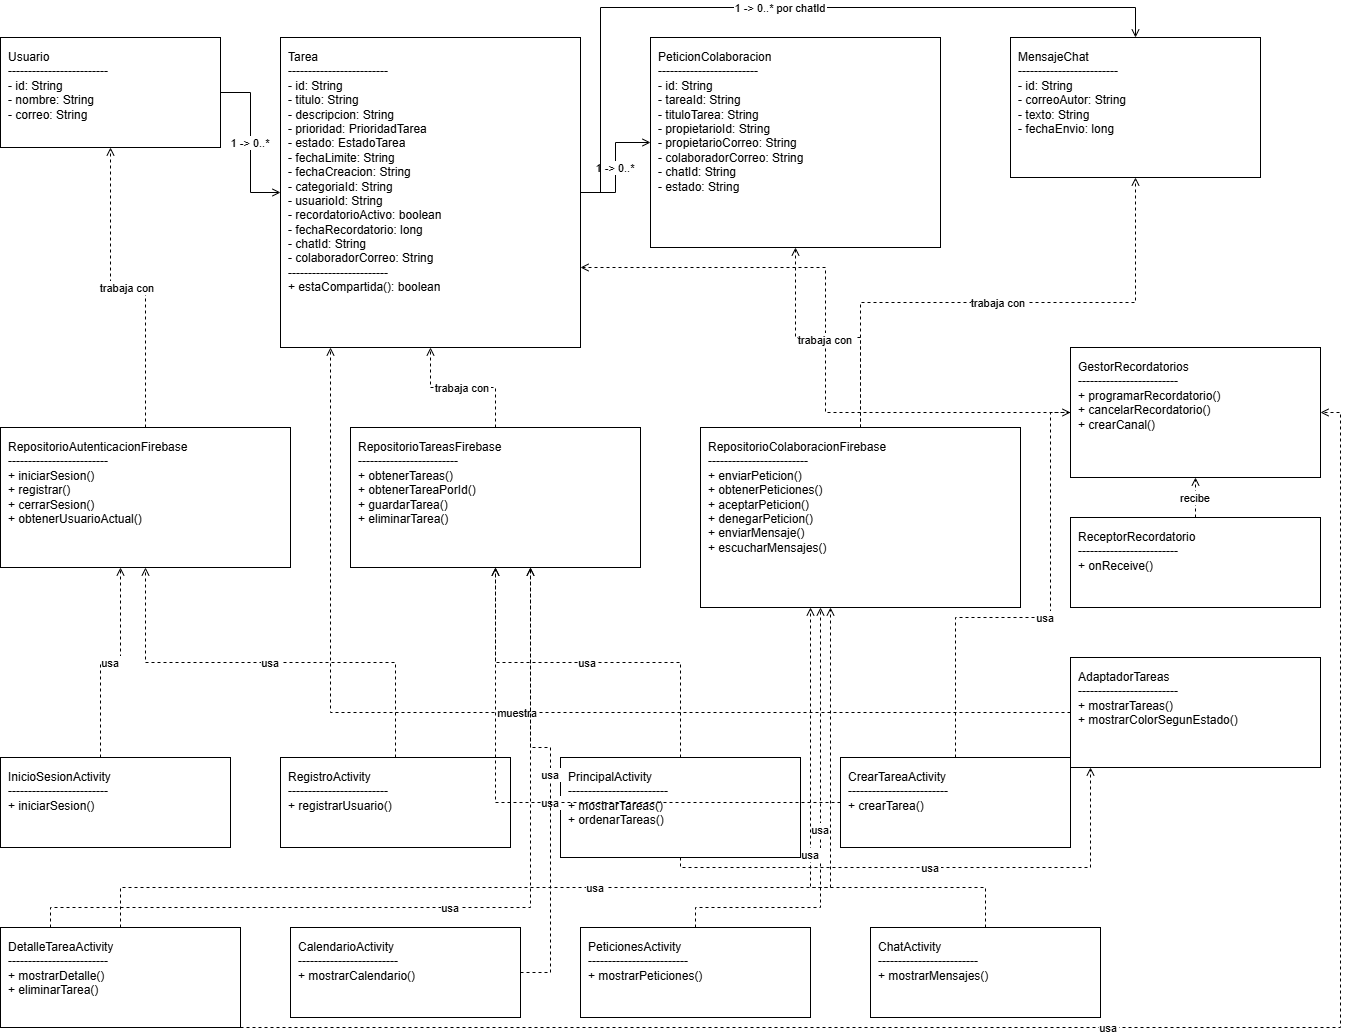

The diagram above was exported from draw.io. Its source (the exported page's mxGraphModel, read from the mxfile embedded in the PNG):
<mxGraphModel dx="1350" dy="707" grid="1" gridSize="10" guides="1" tooltips="1" connect="1" arrows="1" fold="1" page="1" pageScale="1" pageWidth="1400" pageHeight="1080" math="0" shadow="0">
  <root>
    <mxCell id="0" />
    <mxCell id="1" parent="0" />
    <mxCell id="usuario" parent="1" style="rounded=0;whiteSpace=wrap;html=0;fillColor=#ffffff;strokeColor=#000000;fontColor=#000000;align=left;verticalAlign=top;spacing=8;fontSize=12;" value="Usuario&#10;-------------------------&#10;- id: String&#10;- nombre: String&#10;- correo: String" vertex="1">
      <mxGeometry height="110" width="220" x="40" y="40" as="geometry" />
    </mxCell>
    <mxCell id="tarea" parent="1" style="rounded=0;whiteSpace=wrap;html=0;fillColor=#ffffff;strokeColor=#000000;fontColor=#000000;align=left;verticalAlign=top;spacing=8;fontSize=12;" value="Tarea&#10;-------------------------&#10;- id: String&#10;- titulo: String&#10;- descripcion: String&#10;- prioridad: PrioridadTarea&#10;- estado: EstadoTarea&#10;- fechaLimite: String&#10;- fechaCreacion: String&#10;- categoriaId: String&#10;- usuarioId: String&#10;- recordatorioActivo: boolean&#10;- fechaRecordatorio: long&#10;- chatId: String&#10;- colaboradorCorreo: String&#10;-------------------------&#10;+ estaCompartida(): boolean" vertex="1">
      <mxGeometry height="310" width="300" x="320" y="40" as="geometry" />
    </mxCell>
    <mxCell id="peticion" parent="1" style="rounded=0;whiteSpace=wrap;html=0;fillColor=#ffffff;strokeColor=#000000;fontColor=#000000;align=left;verticalAlign=top;spacing=8;fontSize=12;" value="PeticionColaboracion&#10;-------------------------&#10;- id: String&#10;- tareaId: String&#10;- tituloTarea: String&#10;- propietarioId: String&#10;- propietarioCorreo: String&#10;- colaboradorCorreo: String&#10;- chatId: String&#10;- estado: String" vertex="1">
      <mxGeometry height="210" width="290" x="690" y="40" as="geometry" />
    </mxCell>
    <mxCell id="mensaje" parent="1" style="rounded=0;whiteSpace=wrap;html=0;fillColor=#ffffff;strokeColor=#000000;fontColor=#000000;align=left;verticalAlign=top;spacing=8;fontSize=12;" value="MensajeChat&#10;-------------------------&#10;- id: String&#10;- correoAutor: String&#10;- texto: String&#10;- fechaEnvio: long" vertex="1">
      <mxGeometry height="140" width="250" x="1050" y="40" as="geometry" />
    </mxCell>
    <mxCell id="repoauth" parent="1" style="rounded=0;whiteSpace=wrap;html=0;fillColor=#ffffff;strokeColor=#000000;fontColor=#000000;align=left;verticalAlign=top;spacing=8;fontSize=12;" value="RepositorioAutenticacionFirebase&#10;-------------------------&#10;+ iniciarSesion()&#10;+ registrar()&#10;+ cerrarSesion()&#10;+ obtenerUsuarioActual()" vertex="1">
      <mxGeometry height="140" width="290" x="40" y="430" as="geometry" />
    </mxCell>
    <mxCell id="repotareas" parent="1" style="rounded=0;whiteSpace=wrap;html=0;fillColor=#ffffff;strokeColor=#000000;fontColor=#000000;align=left;verticalAlign=top;spacing=8;fontSize=12;" value="RepositorioTareasFirebase&#10;-------------------------&#10;+ obtenerTareas()&#10;+ obtenerTareaPorId()&#10;+ guardarTarea()&#10;+ eliminarTarea()" vertex="1">
      <mxGeometry height="140" width="290" x="390" y="430" as="geometry" />
    </mxCell>
    <mxCell id="repocolab" parent="1" style="rounded=0;whiteSpace=wrap;html=0;fillColor=#ffffff;strokeColor=#000000;fontColor=#000000;align=left;verticalAlign=top;spacing=8;fontSize=12;" value="RepositorioColaboracionFirebase&#10;-------------------------&#10;+ enviarPeticion()&#10;+ obtenerPeticiones()&#10;+ aceptarPeticion()&#10;+ denegarPeticion()&#10;+ enviarMensaje()&#10;+ escucharMensajes()" vertex="1">
      <mxGeometry height="180" width="320" x="740" y="430" as="geometry" />
    </mxCell>
    <mxCell id="gestor" parent="1" style="rounded=0;whiteSpace=wrap;html=0;fillColor=#ffffff;strokeColor=#000000;fontColor=#000000;align=left;verticalAlign=top;spacing=8;fontSize=12;" value="GestorRecordatorios&#10;-------------------------&#10;+ programarRecordatorio()&#10;+ cancelarRecordatorio()&#10;+ crearCanal()" vertex="1">
      <mxGeometry height="130" width="250" x="1110" y="350" as="geometry" />
    </mxCell>
    <mxCell id="receptor" parent="1" style="rounded=0;whiteSpace=wrap;html=0;fillColor=#ffffff;strokeColor=#000000;fontColor=#000000;align=left;verticalAlign=top;spacing=8;fontSize=12;" value="ReceptorRecordatorio&#10;-------------------------&#10;+ onReceive()" vertex="1">
      <mxGeometry height="90" width="250" x="1110" y="520" as="geometry" />
    </mxCell>
    <mxCell id="adaptador" parent="1" style="rounded=0;whiteSpace=wrap;html=0;fillColor=#ffffff;strokeColor=#000000;fontColor=#000000;align=left;verticalAlign=top;spacing=8;fontSize=12;" value="AdaptadorTareas&#10;-------------------------&#10;+ mostrarTareas()&#10;+ mostrarColorSegunEstado()" vertex="1">
      <mxGeometry height="110" width="250" x="1110" y="660" as="geometry" />
    </mxCell>
    <mxCell id="inicio" parent="1" style="rounded=0;whiteSpace=wrap;html=0;fillColor=#ffffff;strokeColor=#000000;fontColor=#000000;align=left;verticalAlign=top;spacing=8;fontSize=12;" value="InicioSesionActivity&#10;-------------------------&#10;+ iniciarSesion()" vertex="1">
      <mxGeometry height="90" width="230" x="40" y="760" as="geometry" />
    </mxCell>
    <mxCell id="registro" parent="1" style="rounded=0;whiteSpace=wrap;html=0;fillColor=#ffffff;strokeColor=#000000;fontColor=#000000;align=left;verticalAlign=top;spacing=8;fontSize=12;" value="RegistroActivity&#10;-------------------------&#10;+ registrarUsuario()" vertex="1">
      <mxGeometry height="90" width="230" x="320" y="760" as="geometry" />
    </mxCell>
    <mxCell id="principal" parent="1" style="rounded=0;whiteSpace=wrap;html=0;fillColor=#ffffff;strokeColor=#000000;fontColor=#000000;align=left;verticalAlign=top;spacing=8;fontSize=12;" value="PrincipalActivity&#10;-------------------------&#10;+ mostrarTareas()&#10;+ ordenarTareas()" vertex="1">
      <mxGeometry height="100" width="240" x="600" y="760" as="geometry" />
    </mxCell>
    <mxCell id="crearact" parent="1" style="rounded=0;whiteSpace=wrap;html=0;fillColor=#ffffff;strokeColor=#000000;fontColor=#000000;align=left;verticalAlign=top;spacing=8;fontSize=12;" value="CrearTareaActivity&#10;-------------------------&#10;+ crearTarea()" vertex="1">
      <mxGeometry height="90" width="230" x="880" y="760" as="geometry" />
    </mxCell>
    <mxCell id="detalleact" parent="1" style="rounded=0;whiteSpace=wrap;html=0;fillColor=#ffffff;strokeColor=#000000;fontColor=#000000;align=left;verticalAlign=top;spacing=8;fontSize=12;" value="DetalleTareaActivity&#10;-------------------------&#10;+ mostrarDetalle()&#10;+ eliminarTarea()" vertex="1">
      <mxGeometry height="100" width="240" x="40" y="930" as="geometry" />
    </mxCell>
    <mxCell id="calendarioact" parent="1" style="rounded=0;whiteSpace=wrap;html=0;fillColor=#ffffff;strokeColor=#000000;fontColor=#000000;align=left;verticalAlign=top;spacing=8;fontSize=12;" value="CalendarioActivity&#10;-------------------------&#10;+ mostrarCalendario()" vertex="1">
      <mxGeometry height="90" width="230" x="330" y="930" as="geometry" />
    </mxCell>
    <mxCell id="peticionesact" parent="1" style="rounded=0;whiteSpace=wrap;html=0;fillColor=#ffffff;strokeColor=#000000;fontColor=#000000;align=left;verticalAlign=top;spacing=8;fontSize=12;" value="PeticionesActivity&#10;-------------------------&#10;+ mostrarPeticiones()" vertex="1">
      <mxGeometry height="90" width="230" x="620" y="930" as="geometry" />
    </mxCell>
    <mxCell id="chatact" parent="1" style="rounded=0;whiteSpace=wrap;html=0;fillColor=#ffffff;strokeColor=#000000;fontColor=#000000;align=left;verticalAlign=top;spacing=8;fontSize=12;" value="ChatActivity&#10;-------------------------&#10;+ mostrarMensajes()" vertex="1">
      <mxGeometry height="90" width="230" x="910" y="930" as="geometry" />
    </mxCell>
    <mxCell id="e1" edge="1" parent="1" source="usuario" style="endArrow=open;html=0;rounded=0;strokeColor=#000000;fontColor=#000000;edgeStyle=orthogonalEdgeStyle;orthogonalLoop=1;jettySize=auto;" target="tarea" value="1 -&gt; 0..*">
      <mxGeometry relative="1" as="geometry" />
    </mxCell>
    <mxCell id="e2" edge="1" parent="1" source="tarea" style="endArrow=open;html=0;rounded=0;strokeColor=#000000;fontColor=#000000;edgeStyle=orthogonalEdgeStyle;orthogonalLoop=1;jettySize=auto;" target="peticion" value="1 -&gt; 0..*">
      <mxGeometry relative="1" as="geometry" />
    </mxCell>
    <mxCell id="e3" edge="1" parent="1" source="tarea" style="endArrow=open;html=0;rounded=0;strokeColor=#000000;fontColor=#000000;edgeStyle=orthogonalEdgeStyle;orthogonalLoop=1;jettySize=auto;" target="mensaje" value="1 -&gt; 0..* por chatId">
      <mxGeometry relative="1" as="geometry">
        <Array as="points">
          <mxPoint x="640" y="195" />
          <mxPoint x="640" y="10" />
          <mxPoint x="1175" y="10" />
        </Array>
      </mxGeometry>
    </mxCell>
    <mxCell id="e4" edge="1" parent="1" source="repoauth" style="endArrow=open;html=0;rounded=0;strokeColor=#000000;fontColor=#000000;edgeStyle=orthogonalEdgeStyle;orthogonalLoop=1;jettySize=auto;dashed=1;" target="usuario" value="trabaja con">
      <mxGeometry relative="1" as="geometry" />
    </mxCell>
    <mxCell id="e5" edge="1" parent="1" source="repotareas" style="endArrow=open;html=0;rounded=0;strokeColor=#000000;fontColor=#000000;edgeStyle=orthogonalEdgeStyle;orthogonalLoop=1;jettySize=auto;dashed=1;" target="tarea" value="trabaja con">
      <mxGeometry relative="1" as="geometry" />
    </mxCell>
    <mxCell id="e6" edge="1" parent="1" source="repocolab" style="endArrow=open;html=0;rounded=0;strokeColor=#000000;fontColor=#000000;edgeStyle=orthogonalEdgeStyle;orthogonalLoop=1;jettySize=auto;dashed=1;" target="peticion" value="trabaja con">
      <mxGeometry relative="1" as="geometry" />
    </mxCell>
    <mxCell id="e7" edge="1" parent="1" source="repocolab" style="endArrow=open;html=0;rounded=0;strokeColor=#000000;fontColor=#000000;edgeStyle=orthogonalEdgeStyle;orthogonalLoop=1;jettySize=auto;dashed=1;" target="mensaje" value="trabaja con">
      <mxGeometry relative="1" as="geometry" />
    </mxCell>
    <mxCell id="e8" edge="1" parent="1" source="gestor" style="endArrow=open;html=0;rounded=0;strokeColor=#000000;fontColor=#000000;edgeStyle=orthogonalEdgeStyle;orthogonalLoop=1;jettySize=auto;dashed=1;" target="tarea" value="trabaja con">
      <mxGeometry relative="1" as="geometry">
        <Array as="points">
          <mxPoint x="865" y="415" />
          <mxPoint x="865" y="270" />
        </Array>
      </mxGeometry>
    </mxCell>
    <mxCell id="e9" edge="1" parent="1" source="receptor" style="endArrow=open;html=0;rounded=0;strokeColor=#000000;fontColor=#000000;edgeStyle=orthogonalEdgeStyle;orthogonalLoop=1;jettySize=auto;dashed=1;" target="gestor" value="recibe">
      <mxGeometry relative="1" as="geometry" />
    </mxCell>
    <mxCell id="e10" edge="1" parent="1" source="adaptador" style="endArrow=open;html=0;rounded=0;strokeColor=#000000;fontColor=#000000;edgeStyle=orthogonalEdgeStyle;orthogonalLoop=1;jettySize=auto;dashed=1;" target="tarea" value="muestra">
      <mxGeometry relative="1" as="geometry">
        <Array as="points">
          <mxPoint x="370" y="715" />
        </Array>
      </mxGeometry>
    </mxCell>
    <mxCell id="e11" edge="1" parent="1" source="inicio" style="endArrow=open;html=0;rounded=0;strokeColor=#000000;fontColor=#000000;edgeStyle=orthogonalEdgeStyle;orthogonalLoop=1;jettySize=auto;dashed=1;" target="repoauth" value="usa">
      <mxGeometry relative="1" as="geometry">
        <Array as="points">
          <mxPoint x="140" y="665" />
          <mxPoint x="160" y="665" />
        </Array>
      </mxGeometry>
    </mxCell>
    <mxCell id="e12" edge="1" parent="1" source="registro" style="endArrow=open;html=0;rounded=0;strokeColor=#000000;fontColor=#000000;edgeStyle=orthogonalEdgeStyle;orthogonalLoop=1;jettySize=auto;dashed=1;" target="repoauth" value="usa">
      <mxGeometry relative="1" as="geometry" />
    </mxCell>
    <mxCell id="e13" edge="1" parent="1" source="principal" style="endArrow=open;html=0;rounded=0;strokeColor=#000000;fontColor=#000000;edgeStyle=orthogonalEdgeStyle;orthogonalLoop=1;jettySize=auto;dashed=1;" target="repotareas" value="usa">
      <mxGeometry relative="1" as="geometry" />
    </mxCell>
    <mxCell id="e14" edge="1" parent="1" source="crearact" style="endArrow=open;html=0;rounded=0;strokeColor=#000000;fontColor=#000000;edgeStyle=orthogonalEdgeStyle;orthogonalLoop=1;jettySize=auto;dashed=1;" target="repotareas" value="usa">
      <mxGeometry relative="1" as="geometry" />
    </mxCell>
    <mxCell id="e15" edge="1" parent="1" source="detalleact" style="endArrow=open;html=0;rounded=0;strokeColor=#000000;fontColor=#000000;edgeStyle=orthogonalEdgeStyle;orthogonalLoop=1;jettySize=auto;dashed=1;" target="repotareas" value="usa">
      <mxGeometry relative="1" as="geometry">
        <Array as="points">
          <mxPoint x="90" y="910" />
          <mxPoint x="570" y="910" />
        </Array>
      </mxGeometry>
    </mxCell>
    <mxCell id="e16" edge="1" parent="1" source="calendarioact" style="endArrow=open;html=0;rounded=0;strokeColor=#000000;fontColor=#000000;edgeStyle=orthogonalEdgeStyle;orthogonalLoop=1;jettySize=auto;dashed=1;" target="repotareas" value="usa">
      <mxGeometry relative="1" as="geometry">
        <Array as="points">
          <mxPoint x="590" y="975" />
          <mxPoint x="590" y="750" />
          <mxPoint x="570" y="750" />
        </Array>
      </mxGeometry>
    </mxCell>
    <mxCell id="e17" edge="1" parent="1" source="peticionesact" style="endArrow=open;html=0;rounded=0;strokeColor=#000000;fontColor=#000000;edgeStyle=orthogonalEdgeStyle;orthogonalLoop=1;jettySize=auto;dashed=1;" target="repocolab" value="usa">
      <mxGeometry relative="1" as="geometry">
        <Array as="points">
          <mxPoint x="735" y="910" />
          <mxPoint x="860" y="910" />
        </Array>
      </mxGeometry>
    </mxCell>
    <mxCell id="e18" edge="1" parent="1" source="chatact" style="endArrow=open;html=0;rounded=0;strokeColor=#000000;fontColor=#000000;edgeStyle=orthogonalEdgeStyle;orthogonalLoop=1;jettySize=auto;dashed=1;" target="repocolab" value="usa">
      <mxGeometry relative="1" as="geometry">
        <Array as="points">
          <mxPoint x="1025" y="890" />
          <mxPoint x="850" y="890" />
        </Array>
      </mxGeometry>
    </mxCell>
    <mxCell id="e19" edge="1" parent="1" source="detalleact" style="endArrow=open;html=0;rounded=0;strokeColor=#000000;fontColor=#000000;edgeStyle=orthogonalEdgeStyle;orthogonalLoop=1;jettySize=auto;dashed=1;" target="repocolab" value="usa">
      <mxGeometry relative="1" as="geometry">
        <Array as="points">
          <mxPoint x="160" y="890" />
          <mxPoint x="870" y="890" />
        </Array>
      </mxGeometry>
    </mxCell>
    <mxCell id="e20" edge="1" parent="1" source="principal" style="endArrow=open;html=0;rounded=0;strokeColor=#000000;fontColor=#000000;edgeStyle=orthogonalEdgeStyle;orthogonalLoop=1;jettySize=auto;dashed=1;" target="adaptador" value="usa">
      <mxGeometry relative="1" as="geometry">
        <Array as="points">
          <mxPoint x="720" y="870" />
          <mxPoint x="1130" y="870" />
        </Array>
      </mxGeometry>
    </mxCell>
    <mxCell id="e21" edge="1" parent="1" source="crearact" style="endArrow=open;html=0;rounded=0;strokeColor=#000000;fontColor=#000000;edgeStyle=orthogonalEdgeStyle;orthogonalLoop=1;jettySize=auto;dashed=1;" target="gestor" value="usa">
      <mxGeometry relative="1" as="geometry">
        <Array as="points">
          <mxPoint x="995" y="620" />
          <mxPoint x="1090" y="620" />
          <mxPoint x="1090" y="415" />
        </Array>
      </mxGeometry>
    </mxCell>
    <mxCell id="e22" edge="1" parent="1" source="detalleact" style="endArrow=open;html=0;rounded=0;strokeColor=#000000;fontColor=#000000;edgeStyle=orthogonalEdgeStyle;orthogonalLoop=1;jettySize=auto;dashed=1;" target="gestor" value="usa">
      <mxGeometry relative="1" as="geometry">
        <Array as="points">
          <mxPoint x="1380" y="1030" />
          <mxPoint x="1380" y="415" />
        </Array>
      </mxGeometry>
    </mxCell>
  </root>
</mxGraphModel>